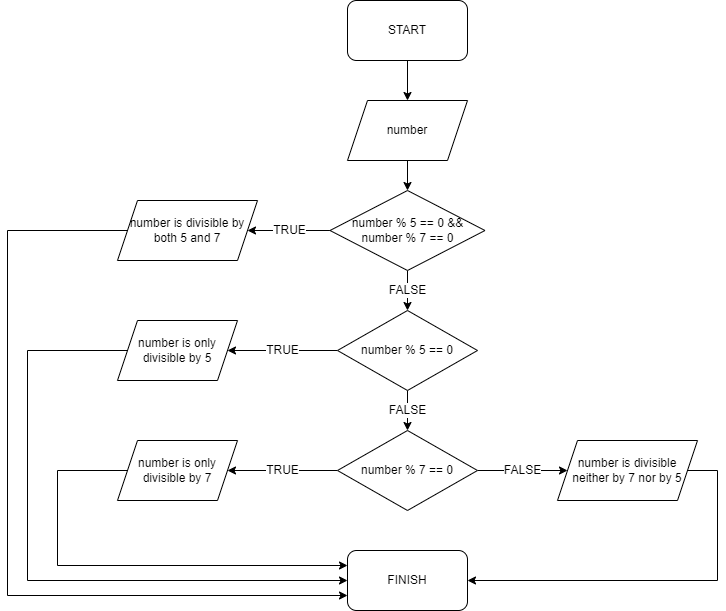

The diagram above was exported from draw.io. Its source (the exported page's mxGraphModel, read from the mxfile embedded in the PNG):
<mxGraphModel dx="897" dy="477" grid="1" gridSize="10" guides="1" tooltips="1" connect="1" arrows="1" fold="1" page="1" pageScale="1" pageWidth="850" pageHeight="1100" math="0" shadow="0">
  <root>
    <mxCell id="0" />
    <mxCell id="1" parent="0" />
    <mxCell id="FRLQ72gu_Fvw4oP9mkQG-8" value="" style="edgeStyle=orthogonalEdgeStyle;rounded=0;orthogonalLoop=1;jettySize=auto;html=1;fontSize=12;" edge="1" parent="1" source="FRLQ72gu_Fvw4oP9mkQG-1" target="FRLQ72gu_Fvw4oP9mkQG-3">
      <mxGeometry relative="1" as="geometry" />
    </mxCell>
    <mxCell id="FRLQ72gu_Fvw4oP9mkQG-1" value="START" style="rounded=1;whiteSpace=wrap;html=1;fontSize=12;" vertex="1" parent="1">
      <mxGeometry x="350" y="50" width="120" height="60" as="geometry" />
    </mxCell>
    <mxCell id="FRLQ72gu_Fvw4oP9mkQG-2" value="FINISH" style="rounded=1;whiteSpace=wrap;html=1;fontSize=12;" vertex="1" parent="1">
      <mxGeometry x="350" y="600" width="120" height="60" as="geometry" />
    </mxCell>
    <mxCell id="FRLQ72gu_Fvw4oP9mkQG-9" value="" style="edgeStyle=orthogonalEdgeStyle;rounded=0;orthogonalLoop=1;jettySize=auto;html=1;fontSize=12;" edge="1" parent="1" source="FRLQ72gu_Fvw4oP9mkQG-3" target="FRLQ72gu_Fvw4oP9mkQG-4">
      <mxGeometry relative="1" as="geometry" />
    </mxCell>
    <mxCell id="FRLQ72gu_Fvw4oP9mkQG-3" value="number" style="shape=parallelogram;perimeter=parallelogramPerimeter;whiteSpace=wrap;html=1;fixedSize=1;fontSize=12;" vertex="1" parent="1">
      <mxGeometry x="350" y="150" width="120" height="60" as="geometry" />
    </mxCell>
    <mxCell id="FRLQ72gu_Fvw4oP9mkQG-10" value="TRUE" style="edgeStyle=orthogonalEdgeStyle;rounded=0;orthogonalLoop=1;jettySize=auto;html=1;fontSize=12;" edge="1" parent="1" source="FRLQ72gu_Fvw4oP9mkQG-4" target="FRLQ72gu_Fvw4oP9mkQG-5">
      <mxGeometry relative="1" as="geometry" />
    </mxCell>
    <mxCell id="FRLQ72gu_Fvw4oP9mkQG-13" value="FALSE" style="edgeStyle=orthogonalEdgeStyle;rounded=0;orthogonalLoop=1;jettySize=auto;html=1;fontSize=12;" edge="1" parent="1" source="FRLQ72gu_Fvw4oP9mkQG-4" target="FRLQ72gu_Fvw4oP9mkQG-11">
      <mxGeometry relative="1" as="geometry" />
    </mxCell>
    <mxCell id="FRLQ72gu_Fvw4oP9mkQG-4" value="number % 5 == 0 &amp;amp;&amp;amp; number % 7 == 0" style="rhombus;whiteSpace=wrap;html=1;fontSize=12;" vertex="1" parent="1">
      <mxGeometry x="332.5" y="240" width="155" height="80" as="geometry" />
    </mxCell>
    <mxCell id="FRLQ72gu_Fvw4oP9mkQG-20" style="edgeStyle=orthogonalEdgeStyle;rounded=0;orthogonalLoop=1;jettySize=auto;html=1;entryX=0;entryY=0.75;entryDx=0;entryDy=0;fontSize=12;" edge="1" parent="1" source="FRLQ72gu_Fvw4oP9mkQG-5" target="FRLQ72gu_Fvw4oP9mkQG-2">
      <mxGeometry relative="1" as="geometry">
        <Array as="points">
          <mxPoint x="10" y="280" />
          <mxPoint x="10" y="645" />
        </Array>
      </mxGeometry>
    </mxCell>
    <mxCell id="FRLQ72gu_Fvw4oP9mkQG-5" value="number is divisible by both 5 and 7" style="shape=parallelogram;perimeter=parallelogramPerimeter;whiteSpace=wrap;html=1;fixedSize=1;fontSize=12;" vertex="1" parent="1">
      <mxGeometry x="120" y="250" width="140" height="60" as="geometry" />
    </mxCell>
    <mxCell id="FRLQ72gu_Fvw4oP9mkQG-21" style="edgeStyle=orthogonalEdgeStyle;rounded=0;orthogonalLoop=1;jettySize=auto;html=1;entryX=0;entryY=0.5;entryDx=0;entryDy=0;fontSize=12;" edge="1" parent="1" source="FRLQ72gu_Fvw4oP9mkQG-6" target="FRLQ72gu_Fvw4oP9mkQG-2">
      <mxGeometry relative="1" as="geometry">
        <Array as="points">
          <mxPoint x="30" y="400" />
          <mxPoint x="30" y="630" />
        </Array>
      </mxGeometry>
    </mxCell>
    <mxCell id="FRLQ72gu_Fvw4oP9mkQG-6" value="number is only divisible by 5&lt;span style=&quot;color: rgba(0, 0, 0, 0); font-family: monospace; font-size: 0px; text-align: start;&quot;&gt;%3CmxGraphModel%3E%3Croot%3E%3CmxCell%20id%3D%220%22%2F%3E%3CmxCell%20id%3D%221%22%20parent%3D%220%22%2F%3E%3CmxCell%20id%3D%222%22%20value%3D%22cube%20of%20number1%20is%20higher%20than%20number2%22%20style%3D%22shape%3Dparallelogram%3Bperimeter%3DparallelogramPerimeter%3BwhiteSpace%3Dwrap%3Bhtml%3D1%3BfixedSize%3D1%3BfontSize%3D12%3B%22%20vertex%3D%221%22%20parent%3D%221%22%3E%3CmxGeometry%20x%3D%22600%22%20y%3D%22540%22%20width%3D%22140%22%20height%3D%2260%22%20as%3D%22geometry%22%2F%3E%3C%2FmxCell%3E%3C%2Froot%3E%3C%2FmxGraphModel%3E&lt;/span&gt;&lt;span style=&quot;color: rgba(0, 0, 0, 0); font-family: monospace; font-size: 0px; text-align: start;&quot;&gt;%3CmxGraphModel%3E%3Croot%3E%3CmxCell%20id%3D%220%22%2F%3E%3CmxCell%20id%3D%221%22%20parent%3D%220%22%2F%3E%3CmxCell%20id%3D%222%22%20value%3D%22cube%20of%20number1%20is%20higher%20than%20number2%22%20style%3D%22shape%3Dparallelogram%3Bperimeter%3DparallelogramPerimeter%3BwhiteSpace%3Dwrap%3Bhtml%3D1%3BfixedSize%3D1%3BfontSize%3D12%3B%22%20vertex%3D%221%22%20parent%3D%221%22%3E%3CmxGeometry%20x%3D%22600%22%20y%3D%22540%22%20width%3D%22140%22%20height%3D%2260%22%20as%3D%22geometry%22%2F%3E%3C%2FmxCell%3E%3C%2Froot%3E%3C%2FmxGraphModel%3E&lt;/span&gt;" style="shape=parallelogram;perimeter=parallelogramPerimeter;whiteSpace=wrap;html=1;fixedSize=1;fontSize=12;" vertex="1" parent="1">
      <mxGeometry x="120" y="370" width="120" height="60" as="geometry" />
    </mxCell>
    <mxCell id="FRLQ72gu_Fvw4oP9mkQG-22" style="edgeStyle=orthogonalEdgeStyle;rounded=0;orthogonalLoop=1;jettySize=auto;html=1;entryX=0;entryY=0.25;entryDx=0;entryDy=0;fontSize=12;" edge="1" parent="1" source="FRLQ72gu_Fvw4oP9mkQG-7" target="FRLQ72gu_Fvw4oP9mkQG-2">
      <mxGeometry relative="1" as="geometry">
        <Array as="points">
          <mxPoint x="60" y="520" />
          <mxPoint x="60" y="615" />
        </Array>
      </mxGeometry>
    </mxCell>
    <mxCell id="FRLQ72gu_Fvw4oP9mkQG-7" value="number is only divisible by 7&lt;span style=&quot;color: rgba(0, 0, 0, 0); font-family: monospace; font-size: 0px; text-align: start;&quot;&gt;%3CmxGraphModel%3E%3Croot%3E%3CmxCell%20id%3D%220%22%2F%3E%3CmxCell%20id%3D%221%22%20parent%3D%220%22%2F%3E%3CmxCell%20id%3D%222%22%20value%3D%22cube%20of%20number1%20is%20higher%20than%20number2%22%20style%3D%22shape%3Dparallelogram%3Bperimeter%3DparallelogramPerimeter%3BwhiteSpace%3Dwrap%3Bhtml%3D1%3BfixedSize%3D1%3BfontSize%3D12%3B%22%20vertex%3D%221%22%20parent%3D%221%22%3E%3CmxGeometry%20x%3D%22600%22%20y%3D%22540%22%20width%3D%22140%22%20height%3D%2260%22%20as%3D%22geometry%22%2F%3E%3C%2FmxCell%3E%3C%2Froot%3E%3C%2FmxGraphModel%3E&lt;/span&gt;&lt;span style=&quot;color: rgba(0, 0, 0, 0); font-family: monospace; font-size: 0px; text-align: start;&quot;&gt;%3CmxGraphModel%3E%3Croot%3E%3CmxCell%20id%3D%220%22%2F%3E%3CmxCell%20id%3D%221%22%20parent%3D%220%22%2F%3E%3CmxCell%20id%3D%222%22%20value%3D%22cube%20of%20number1%20is%20higher%20than%20number2%22%20style%3D%22shape%3Dparallelogram%3Bperimeter%3DparallelogramPerimeter%3BwhiteSpace%3Dwrap%3Bhtml%3D1%3BfixedSize%3D1%3BfontSize%3D12%3B%22%20vertex%3D%221%22%20parent%3D%221%22%3E%3CmxGeometry%20x%3D%22600%22%20y%3D%22540%22%20width%3D%22140%22%20height%3D%2260%22%20as%3D%22geometry%22%2F%3E%3C%2FmxCell%3E%3C%2Froot%3E%3C%2FmxGraphModel%3E&lt;/span&gt;" style="shape=parallelogram;perimeter=parallelogramPerimeter;whiteSpace=wrap;html=1;fixedSize=1;fontSize=12;" vertex="1" parent="1">
      <mxGeometry x="120" y="490" width="120" height="60" as="geometry" />
    </mxCell>
    <mxCell id="FRLQ72gu_Fvw4oP9mkQG-14" value="FALSE" style="edgeStyle=orthogonalEdgeStyle;rounded=0;orthogonalLoop=1;jettySize=auto;html=1;fontSize=12;" edge="1" parent="1" source="FRLQ72gu_Fvw4oP9mkQG-11" target="FRLQ72gu_Fvw4oP9mkQG-12">
      <mxGeometry relative="1" as="geometry" />
    </mxCell>
    <mxCell id="FRLQ72gu_Fvw4oP9mkQG-15" value="TRUE" style="edgeStyle=orthogonalEdgeStyle;rounded=0;orthogonalLoop=1;jettySize=auto;html=1;fontSize=12;" edge="1" parent="1" source="FRLQ72gu_Fvw4oP9mkQG-11" target="FRLQ72gu_Fvw4oP9mkQG-6">
      <mxGeometry relative="1" as="geometry" />
    </mxCell>
    <mxCell id="FRLQ72gu_Fvw4oP9mkQG-11" value="number % 5 == 0&lt;span style=&quot;color: rgba(0, 0, 0, 0); font-family: monospace; font-size: 0px; text-align: start;&quot;&gt;%3CmxGraphModel%3E%3Croot%3E%3CmxCell%20id%3D%220%22%2F%3E%3CmxCell%20id%3D%221%22%20parent%3D%220%22%2F%3E%3CmxCell%20id%3D%222%22%20value%3D%22number%20is%20only%20divisible%20by%205%26lt%3Bspan%20style%3D%26quot%3Bcolor%3A%20rgba(0%2C%200%2C%200%2C%200)%3B%20font-family%3A%20monospace%3B%20font-size%3A%200px%3B%20text-align%3A%20start%3B%26quot%3B%26gt%3B%253CmxGraphModel%253E%253Croot%253E%253CmxCell%2520id%253D%25220%2522%252F%253E%253CmxCell%2520id%253D%25221%2522%2520parent%253D%25220%2522%252F%253E%253CmxCell%2520id%253D%25222%2522%2520value%253D%2522cube%2520of%2520number1%2520is%2520higher%2520than%2520number2%2522%2520style%253D%2522shape%253Dparallelogram%253Bperimeter%253DparallelogramPerimeter%253BwhiteSpace%253Dwrap%253Bhtml%253D1%253BfixedSize%253D1%253BfontSize%253D12%253B%2522%2520vertex%253D%25221%2522%2520parent%253D%25221%2522%253E%253CmxGeometry%2520x%253D%2522600%2522%2520y%253D%2522540%2522%2520width%253D%2522140%2522%2520height%253D%252260%2522%2520as%253D%2522geometry%2522%252F%253E%253C%252FmxCell%253E%253C%252Froot%253E%253C%252FmxGraphModel%253E%26lt%3B%2Fspan%26gt%3B%26lt%3Bspan%20style%3D%26quot%3Bcolor%3A%20rgba(0%2C%200%2C%200%2C%200)%3B%20font-family%3A%20monospace%3B%20font-size%3A%200px%3B%20text-align%3A%20start%3B%26quot%3B%26gt%3B%253CmxGraphModel%253E%253Croot%253E%253CmxCell%2520id%253D%25220%2522%252F%253E%253CmxCell%2520id%253D%25221%2522%2520parent%253D%25220%2522%252F%253E%253CmxCell%2520id%253D%25222%2522%2520value%253D%2522cube%2520of%2520number1%2520is%2520higher%2520than%2520number2%2522%2520style%253D%2522shape%253Dparallelogram%253Bperimeter%253DparallelogramPerimeter%253BwhiteSpace%253Dwrap%253Bhtml%253D1%253BfixedSize%253D1%253BfontSize%253D12%253B%2522%2520vertex%253D%25221%2522%2520parent%253D%25221%2522%253E%253CmxGeometry%2520x%253D%2522600%2522%2520y%253D%2522540%2522%2520width%253D%2522140%2522%2520height%253D%252260%2522%2520as%253D%2522geometry%2522%252F%253E%253C%252FmxCell%253E%253C%252Froot%253E%253C%252FmxGraphModel%253E%26lt%3B%2Fspan%26gt%3B%22%20style%3D%22shape%3Dparallelogram%3Bperimeter%3DparallelogramPerimeter%3BwhiteSpace%3Dwrap%3Bhtml%3D1%3BfixedSize%3D1%3BfontSize%3D12%3B%22%20vertex%3D%221%22%20parent%3D%221%22%3E%3CmxGeometry%20x%3D%22570%22%20y%3D%22200%22%20width%3D%22120%22%20height%3D%2260%22%20as%3D%22geometry%22%2F%3E%3C%2FmxCell%3E%3C%2Froot%3E%3C%2FmxGraphModel%3E&lt;/span&gt;" style="rhombus;whiteSpace=wrap;html=1;fontSize=12;" vertex="1" parent="1">
      <mxGeometry x="340" y="360" width="140" height="80" as="geometry" />
    </mxCell>
    <mxCell id="FRLQ72gu_Fvw4oP9mkQG-16" value="TRUE" style="edgeStyle=orthogonalEdgeStyle;rounded=0;orthogonalLoop=1;jettySize=auto;html=1;fontSize=12;" edge="1" parent="1" source="FRLQ72gu_Fvw4oP9mkQG-12" target="FRLQ72gu_Fvw4oP9mkQG-7">
      <mxGeometry relative="1" as="geometry" />
    </mxCell>
    <mxCell id="FRLQ72gu_Fvw4oP9mkQG-19" value="FALSE" style="edgeStyle=orthogonalEdgeStyle;rounded=0;orthogonalLoop=1;jettySize=auto;html=1;fontSize=12;" edge="1" parent="1" source="FRLQ72gu_Fvw4oP9mkQG-12" target="FRLQ72gu_Fvw4oP9mkQG-18">
      <mxGeometry relative="1" as="geometry" />
    </mxCell>
    <mxCell id="FRLQ72gu_Fvw4oP9mkQG-12" value="number % 7 == 0&lt;span style=&quot;color: rgba(0, 0, 0, 0); font-family: monospace; font-size: 0px; text-align: start;&quot;&gt;%3CmxGraphModel%3E%3Croot%3E%3CmxCell%20id%3D%220%22%2F%3E%3CmxCell%20id%3D%221%22%20parent%3D%220%22%2F%3E%3CmxCell%20id%3D%222%22%20value%3D%22number%20is%20only%20divisible%20by%205%26lt%3Bspan%20style%3D%26quot%3Bcolor%3A%20rgba(0%2C%200%2C%200%2C%200)%3B%20font-family%3A%20monospace%3B%20font-size%3A%200px%3B%20text-align%3A%20start%3B%26quot%3B%26gt%3B%253CmxGraphModel%253E%253Croot%253E%253CmxCell%2520id%253D%25220%2522%252F%253E%253CmxCell%2520id%253D%25221%2522%2520parent%253D%25220%2522%252F%253E%253CmxCell%2520id%253D%25222%2522%2520value%253D%2522cube%2520of%2520number1%2520is%2520higher%2520than%2520number2%2522%2520style%253D%2522shape%253Dparallelogram%253Bperimeter%253DparallelogramPerimeter%253BwhiteSpace%253Dwrap%253Bhtml%253D1%253BfixedSize%253D1%253BfontSize%253D12%253B%2522%2520vertex%253D%25221%2522%2520parent%253D%25221%2522%253E%253CmxGeometry%2520x%253D%2522600%2522%2520y%253D%2522540%2522%2520width%253D%2522140%2522%2520height%253D%252260%2522%2520as%253D%2522geometry%2522%252F%253E%253C%252FmxCell%253E%253C%252Froot%253E%253C%252FmxGraphModel%253E%26lt%3B%2Fspan%26gt%3B%26lt%3Bspan%20style%3D%26quot%3Bcolor%3A%20rgba(0%2C%200%2C%200%2C%200)%3B%20font-family%3A%20monospace%3B%20font-size%3A%200px%3B%20text-align%3A%20start%3B%26quot%3B%26gt%3B%253CmxGraphModel%253E%253Croot%253E%253CmxCell%2520id%253D%25220%2522%252F%253E%253CmxCell%2520id%253D%25221%2522%2520parent%253D%25220%2522%252F%253E%253CmxCell%2520id%253D%25222%2522%2520value%253D%2522cube%2520of%2520number1%2520is%2520higher%2520than%2520number2%2522%2520style%253D%2522shape%253Dparallelogram%253Bperimeter%253DparallelogramPerimeter%253BwhiteSpace%253Dwrap%253Bhtml%253D1%253BfixedSize%253D1%253BfontSize%253D12%253B%2522%2520vertex%253D%25221%2522%2520parent%253D%25221%2522%253E%253CmxGeometry%2520x%253D%2522600%2522%2520y%253D%2522540%2522%2520width%253D%2522140%2522%2520height%253D%252260%2522%2520as%253D%2522geometry%2522%252F%253E%253C%252FmxCell%253E%253C%252Froot%253E%253C%252FmxGraphModel%253E%26lt%3B%2Fspan%26gt%3B%22%20style%3D%22shape%3Dparallelogram%3Bperimeter%3DparallelogramPerimeter%3BwhiteSpace%3Dwrap%3Bhtml%3D1%3BfixedSize%3D1%3BfontSize%3D12%3B%22%20vertex%3D%221%22%20parent%3D%221%22%3E%3CmxGeometry%20x%3D%22570%22%20y%3D%22200%22%20width%3D%22120%22%20height%3D%2260%22%20as%3D%22geometry%22%2F%3E%3C%2FmxCell%3E%3C%2Froot%3E%3C%2FmxGraphModel%3E&lt;/span&gt;" style="rhombus;whiteSpace=wrap;html=1;fontSize=12;" vertex="1" parent="1">
      <mxGeometry x="340" y="480" width="140" height="80" as="geometry" />
    </mxCell>
    <mxCell id="FRLQ72gu_Fvw4oP9mkQG-23" style="edgeStyle=orthogonalEdgeStyle;rounded=0;orthogonalLoop=1;jettySize=auto;html=1;entryX=1;entryY=0.5;entryDx=0;entryDy=0;fontSize=12;" edge="1" parent="1" source="FRLQ72gu_Fvw4oP9mkQG-18" target="FRLQ72gu_Fvw4oP9mkQG-2">
      <mxGeometry relative="1" as="geometry">
        <Array as="points">
          <mxPoint x="720" y="520" />
          <mxPoint x="720" y="630" />
        </Array>
      </mxGeometry>
    </mxCell>
    <mxCell id="FRLQ72gu_Fvw4oP9mkQG-18" value="number is divisible neither by 7 nor by 5" style="shape=parallelogram;perimeter=parallelogramPerimeter;whiteSpace=wrap;html=1;fixedSize=1;fontSize=12;" vertex="1" parent="1">
      <mxGeometry x="560" y="490" width="140" height="60" as="geometry" />
    </mxCell>
  </root>
</mxGraphModel>